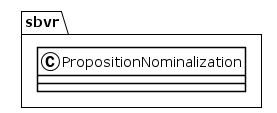

The diagram above was rendered by PlantUML. Its source (embedded in the PNG):
@startuml
!theme plain
package sbvr {
class PropositionNominalization {
}
}
@enduml